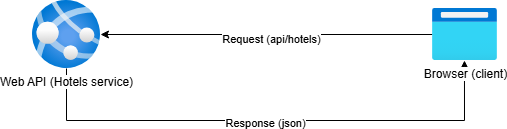

The diagram above was exported from draw.io. Its source (the exported page's mxGraphModel, read from the mxfile embedded in the PNG):
<mxGraphModel dx="778" dy="506" grid="1" gridSize="10" guides="1" tooltips="1" connect="1" arrows="1" fold="1" page="1" pageScale="1" pageWidth="850" pageHeight="1100" math="0" shadow="0">
  <root>
    <mxCell id="0" />
    <mxCell id="1" parent="0" />
    <mxCell id="oe1NOLwFkUzDo_MoJ7sC-13" value="" style="edgeStyle=orthogonalEdgeStyle;rounded=0;orthogonalLoop=1;jettySize=auto;html=1;entryX=0.492;entryY=1;entryDx=0;entryDy=0;entryPerimeter=0;" edge="1" parent="1" source="nFlJrP93o_IqOHk5v7jJ-1" target="oe1NOLwFkUzDo_MoJ7sC-1">
      <mxGeometry relative="1" as="geometry">
        <mxPoint x="540" y="190" as="targetPoint" />
        <Array as="points">
          <mxPoint x="134" y="240" />
          <mxPoint x="532" y="240" />
        </Array>
      </mxGeometry>
    </mxCell>
    <mxCell id="oe1NOLwFkUzDo_MoJ7sC-17" value="Response (json)" style="edgeLabel;html=1;align=center;verticalAlign=middle;resizable=0;points=[];" vertex="1" connectable="0" parent="oe1NOLwFkUzDo_MoJ7sC-13">
      <mxGeometry x="-0.1451" y="-2" relative="1" as="geometry">
        <mxPoint x="32" as="offset" />
      </mxGeometry>
    </mxCell>
    <mxCell id="nFlJrP93o_IqOHk5v7jJ-1" value="Web API (Hotels service)" style="image;aspect=fixed;html=1;points=[];align=center;fontSize=12;image=img/lib/azure2/app_services/App_Services.svg;" parent="1" vertex="1">
      <mxGeometry x="100" y="120" width="68" height="68" as="geometry" />
    </mxCell>
    <mxCell id="oe1NOLwFkUzDo_MoJ7sC-9" value="" style="edgeStyle=orthogonalEdgeStyle;rounded=0;orthogonalLoop=1;jettySize=auto;html=1;" edge="1" parent="1" source="oe1NOLwFkUzDo_MoJ7sC-1" target="nFlJrP93o_IqOHk5v7jJ-1">
      <mxGeometry relative="1" as="geometry">
        <mxPoint x="387.5" y="154" as="targetPoint" />
      </mxGeometry>
    </mxCell>
    <mxCell id="oe1NOLwFkUzDo_MoJ7sC-15" value="Request (&lt;a href=&quot;https://hotels-web-api-service.onrender.com/api/hotels&quot;&gt;api/hotels&lt;/a&gt;)" style="edgeLabel;html=1;align=center;verticalAlign=middle;resizable=0;points=[];" vertex="1" connectable="0" parent="oe1NOLwFkUzDo_MoJ7sC-9">
      <mxGeometry x="-0.0241" y="4" relative="1" as="geometry">
        <mxPoint as="offset" />
      </mxGeometry>
    </mxCell>
    <mxCell id="oe1NOLwFkUzDo_MoJ7sC-1" value="Browser (client)" style="image;aspect=fixed;html=1;points=[];align=center;fontSize=12;image=img/lib/azure2/general/Browser.svg;" vertex="1" parent="1">
      <mxGeometry x="500" y="128" width="65" height="52" as="geometry" />
    </mxCell>
  </root>
</mxGraphModel>